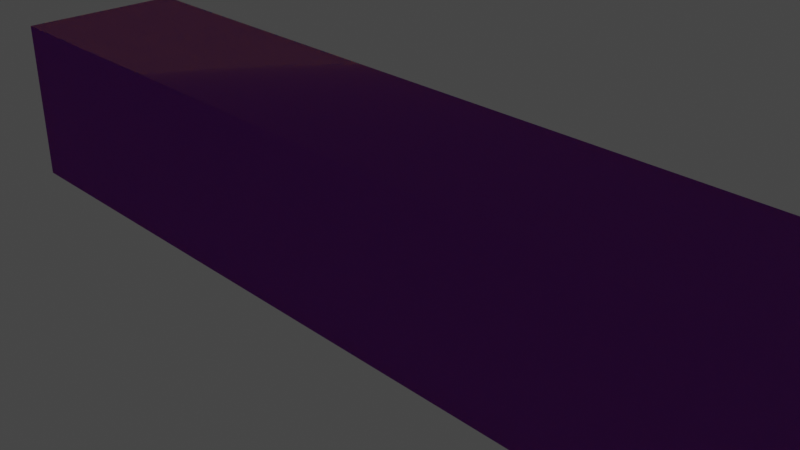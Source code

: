 # Source: untitled.blend  (saved by Blender 3.4.6; exported with 4.5.12 LTS)
import bpy
from mathutils import Matrix  # noqa: F401  (used for matrix-valued properties, if any)

bpy.ops.wm.read_factory_settings(use_empty=True)
scene = bpy.context.scene
scene.name = 'Scene'

# ---- collections
col_collection = bpy.data.collections.new('Collection'); scene.collection.children.link(col_collection)

# ---- materials (node trees are filled in below, after node groups)
mat_material = bpy.data.materials.new('Material')
mat_material.alpha_threshold = 0.0
mat_material.use_transparent_shadow = False
mat_material.roughness = 0.5
mat_material.line_color = (0.0, 0.0, 0.0, 1.0)

# ---- material node trees
mat_material.use_nodes = True; mat_material.node_tree.nodes.clear()
_N = mat_material.node_tree.nodes; _L = mat_material.node_tree.links
n0 = _N.new('ShaderNodeOutputMaterial'); n0.name = 'Material Output'; n0.location = (300, 300)
n1 = _N.new('ShaderNodeMixShader'); n1.name = 'Mix Shader'; n1.location = (10, 300)
n2 = _N.new('ShaderNodeBsdfGlass'); n2.name = 'Glass BSDF'; n2.location = (-190, 260)
n2.distribution = 'BECKMANN'
n2.inputs[0].default_value = (1.0, 0.2808, 0.002121, 1.0)
n2.inputs[2].default_value = 0.95
n3 = _N.new('ShaderNodeBsdfGlass'); n3.name = 'Glass BSDF.001'; n3.location = (-190, 240)
n3.distribution = 'BECKMANN'
n3.inputs[0].default_value = (0.008541, 0.04226, 1.0, 1.0)
n3.inputs[2].default_value = 10.55
_L.new(n1.outputs[0], n0.inputs[0])
_L.new(n2.outputs[0], n1.inputs[1])
_L.new(n3.outputs[0], n1.inputs[2])
n0.is_active_output = True

# ---- world
world_world = bpy.data.worlds.new('World'); scene.world = world_world
world_world.use_nodes = True; world_world.node_tree.nodes.clear()
_N = world_world.node_tree.nodes; _L = world_world.node_tree.links
n0 = _N.new('ShaderNodeOutputWorld'); n0.name = 'World Output'; n0.location = (300, 300)
n1 = _N.new('ShaderNodeBackground'); n1.name = 'Background'; n1.location = (10, 300)
n1.inputs[0].default_value = (0.05088, 0.05088, 0.05088, 1.0)
_L.new(n1.outputs[0], n0.inputs[0])
n0.is_active_output = True
world_world.color = (0.05088, 0.05088, 0.05088)
world_world.use_sun_shadow = False
world_world.sun_shadow_jitter_overblur = 0.0

# ---- cameras
cam_camera = bpy.data.cameras.new('Camera')
cam_camera.clip_end = 100.0
cam_camera.ortho_scale = 7.314

# ---- lights
light_light = bpy.data.lights.new('Light', 'POINT')
light_light.transmission_factor = 0.0
light_light.energy = 1000.0
light_light.shadow_soft_size = 0.1
light_light.shadow_maximum_resolution = 0.006
light_light.use_absolute_resolution = True

# ---- meshes
me_cube = bpy.data.meshes.new('Cube')
me_cube.from_pydata([(1.0, 1.0, 1.0), (1.0, 1.0, -1.0), (1.0, -1.0, 1.0), (1.0, -1.0, -1.0), (-1.0, 1.0, 1.0), (-1.0, 1.0, -1.0), (-1.0, -1.0, 1.0), (-1.0, -1.0, -1.0)], [], [(0, 4, 6, 2), (3, 2, 6, 7), (7, 6, 4, 5), (5, 1, 3, 7), (1, 0, 2, 3), (5, 4, 0, 1)])
_uv = me_cube.uv_layers.new(name='UVMap')
_uv.uv.foreach_set('vector', [0.625, 0.5, 0.875, 0.5, 0.875, 0.75, 0.625, 0.75, 0.375, 0.75, 0.625, 0.75, 0.625, 1.0, 0.375, 1.0, 0.375, 0.0, 0.625, 0.0, 0.625, 0.25, 0.375, 0.25, 0.125, 0.5, 0.375, 0.5, 0.375, 0.75, 0.125, 0.75, 0.375, 0.5, 0.625, 0.5, 0.625, 0.75, 0.375, 0.75, 0.375, 0.25, 0.625, 0.25, 0.625, 0.5, 0.375, 0.5])
me_cube.materials.append(mat_material)
me_cube.use_mirror_vertex_groups = False
me_cube.update()

# ---- objects
ob_cube = bpy.data.objects.new('Cube', me_cube)
ob_light = bpy.data.objects.new('Light', light_light)
ob_camera = bpy.data.objects.new('Camera', cam_camera)

# ---- transforms, parenting, visibility, modifiers, constraints
ob_cube.location = (0.0, 0.0, 0.0)
ob_cube.scale = (5.654, 1.0, 1.0)
ob_cube.lock_rotations_4d = False
ob_cube.empty_display_type = 'ARROWS'
ob_cube.lineart.crease_threshold = 0.0
ob_light.location = (4.076, 1.005, 5.904)
ob_light.rotation_euler = (0.6503, 0.05522, 1.866)
ob_light.lock_rotations_4d = False
ob_light.empty_display_type = 'ARROWS'
ob_light.color = (0.0, 0.0, 0.0, 0.0)
ob_light.lineart.crease_threshold = 0.0
ob_camera.location = (7.359, -6.926, 4.958)
ob_camera.rotation_euler = (1.109, 0.0, 0.8149)
ob_camera.lock_rotations_4d = False
ob_camera.empty_display_type = 'ARROWS'
ob_camera.color = (0.0, 0.0, 0.0, 0.0)
ob_camera.display_type = 'WIRE'
ob_camera.lineart.crease_threshold = 0.0

# ---- collection membership
col_collection.objects.link(ob_cube)
col_collection.objects.link(ob_light)
col_collection.objects.link(ob_camera)

# ---- scene / render settings (as saved in the file)
scene.camera = ob_camera
scene.frame_start = 1; scene.frame_end = 250; scene.frame_set(1)
scene.render.engine = 'BLENDER_EEVEE_NEXT'
scene.cycles.sampling_pattern = 'TABULATED_SOBOL'
scene.cycles.use_light_tree = False
scene.view_settings.view_transform = 'Filmic'
bpy.context.view_layer.update()
